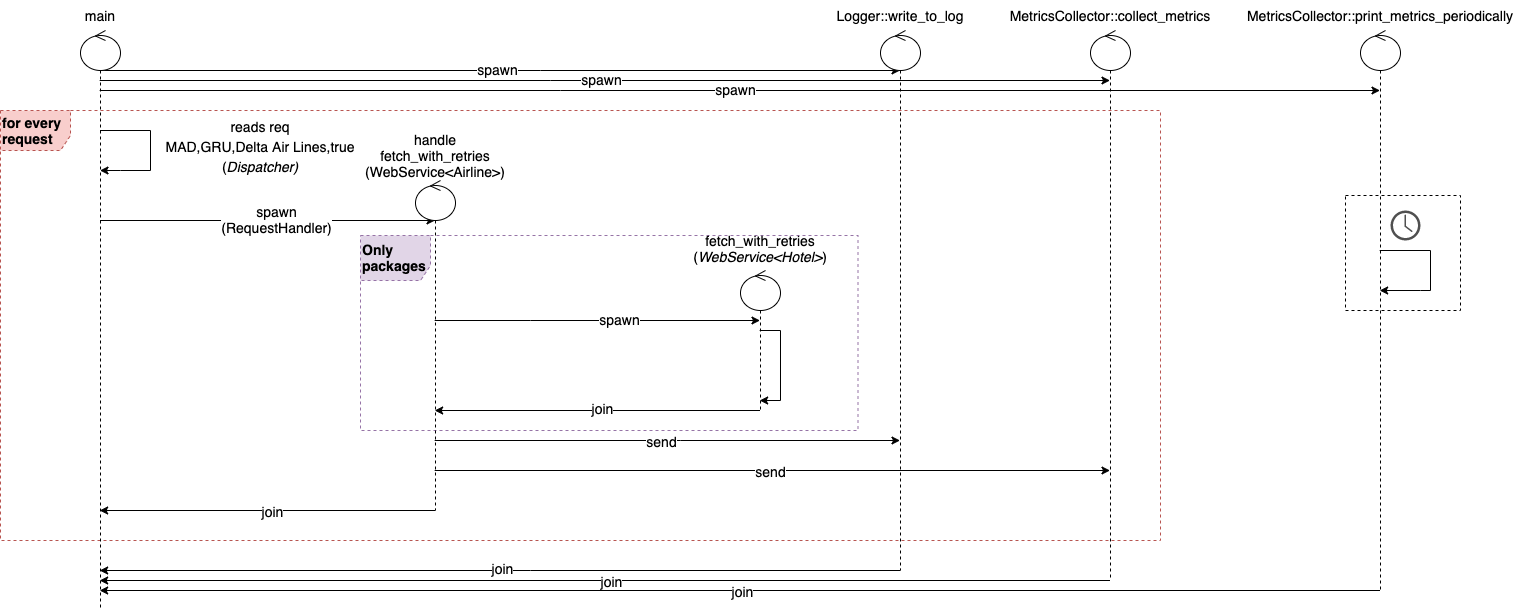

The diagram above was exported from draw.io. Its source (the exported page's mxGraphModel, read from the mxfile embedded in the PNG):
<mxGraphModel dx="2751" dy="995" grid="1" gridSize="10" guides="1" tooltips="1" connect="1" arrows="1" fold="1" page="1" pageScale="1" pageWidth="850" pageHeight="1100" math="0" shadow="0">
  <root>
    <mxCell id="0" />
    <mxCell id="1" parent="0" />
    <mxCell id="2" value="&lt;b style=&quot;text-align: center&quot;&gt;for every request&lt;/b&gt;" style="shape=umlFrame;whiteSpace=wrap;html=1;dashed=1;fontSize=14;align=left;width=70;height=40;fillColor=#f8cecc;strokeColor=#b85450;" vertex="1" parent="1">
      <mxGeometry x="-10" y="180" width="1160" height="430" as="geometry" />
    </mxCell>
    <mxCell id="3" value="&lt;b&gt;Only packages&lt;/b&gt;" style="shape=umlFrame;whiteSpace=wrap;html=1;dashed=1;fontSize=14;align=left;width=70;height=45;fillColor=#e1d5e7;strokeColor=#9673a6;" vertex="1" parent="1">
      <mxGeometry x="350" y="305" width="497.5" height="195" as="geometry" />
    </mxCell>
    <mxCell id="4" value="" style="rounded=0;whiteSpace=wrap;html=1;fontSize=14;align=left;dashed=1;" vertex="1" parent="1">
      <mxGeometry x="1335" y="265" width="115" height="115" as="geometry" />
    </mxCell>
    <mxCell id="5" style="edgeStyle=none;rounded=0;orthogonalLoop=1;jettySize=auto;html=1;fontSize=17;" edge="1" parent="1">
      <mxGeometry relative="1" as="geometry">
        <mxPoint x="89.5" y="240" as="targetPoint" />
        <mxPoint x="89.5" y="200" as="sourcePoint" />
        <Array as="points">
          <mxPoint x="140" y="200" />
          <mxPoint x="140" y="200" />
          <mxPoint x="140" y="240" />
          <mxPoint x="110" y="240" />
        </Array>
      </mxGeometry>
    </mxCell>
    <mxCell id="6" style="edgeStyle=none;rounded=0;orthogonalLoop=1;jettySize=auto;html=1;fontSize=14;" edge="1" target="18" parent="1">
      <mxGeometry relative="1" as="geometry">
        <mxPoint x="89.5" y="290" as="sourcePoint" />
        <Array as="points">
          <mxPoint x="240" y="290" />
        </Array>
      </mxGeometry>
    </mxCell>
    <mxCell id="7" value="spawn&lt;br&gt;(RequestHandler)" style="edgeLabel;html=1;align=center;verticalAlign=middle;resizable=0;points=[];fontSize=14;" vertex="1" connectable="0" parent="6">
      <mxGeometry x="0.0478" y="2" relative="1" as="geometry">
        <mxPoint as="offset" />
      </mxGeometry>
    </mxCell>
    <mxCell id="8" style="edgeStyle=none;rounded=0;orthogonalLoop=1;jettySize=auto;html=1;fontSize=14;" edge="1" source="10" target="28" parent="1">
      <mxGeometry relative="1" as="geometry">
        <mxPoint x="870" y="140" as="targetPoint" />
        <Array as="points">
          <mxPoint x="530" y="140" />
        </Array>
      </mxGeometry>
    </mxCell>
    <mxCell id="9" value="spawn" style="edgeLabel;html=1;align=center;verticalAlign=middle;resizable=0;points=[];fontSize=14;" vertex="1" connectable="0" parent="8">
      <mxGeometry x="-0.0086" y="2" relative="1" as="geometry">
        <mxPoint as="offset" />
      </mxGeometry>
    </mxCell>
    <mxCell id="10" value="" style="shape=umlLifeline;participant=umlControl;perimeter=lifelinePerimeter;whiteSpace=wrap;html=1;container=1;collapsible=0;recursiveResize=0;verticalAlign=top;spacingTop=36;outlineConnect=0;fontSize=17;" vertex="1" parent="1">
      <mxGeometry x="70" y="100" width="40" height="580" as="geometry" />
    </mxCell>
    <mxCell id="11" value="&lt;font style=&quot;font-size: 14px&quot;&gt;reads req&lt;br&gt;MAD,GRU,Delta Air Lines,true&lt;br&gt;(&lt;i&gt;Dispatcher)&lt;/i&gt;&lt;/font&gt;" style="text;html=1;strokeColor=none;fillColor=none;align=center;verticalAlign=middle;whiteSpace=wrap;rounded=0;fontSize=17;" vertex="1" parent="1">
      <mxGeometry x="150" y="200" width="200" height="30" as="geometry" />
    </mxCell>
    <mxCell id="12" style="edgeStyle=none;rounded=0;orthogonalLoop=1;jettySize=auto;html=1;fontSize=14;" edge="1" source="18" target="28" parent="1">
      <mxGeometry relative="1" as="geometry">
        <Array as="points">
          <mxPoint x="670" y="510" />
        </Array>
      </mxGeometry>
    </mxCell>
    <mxCell id="13" value="send" style="edgeLabel;html=1;align=center;verticalAlign=middle;resizable=0;points=[];fontSize=14;" vertex="1" connectable="0" parent="12">
      <mxGeometry x="-0.0602" relative="1" as="geometry">
        <mxPoint x="7" as="offset" />
      </mxGeometry>
    </mxCell>
    <mxCell id="14" style="edgeStyle=none;rounded=0;orthogonalLoop=1;jettySize=auto;html=1;fontSize=14;" edge="1" source="18" target="31" parent="1">
      <mxGeometry relative="1" as="geometry">
        <Array as="points">
          <mxPoint x="760" y="540" />
        </Array>
      </mxGeometry>
    </mxCell>
    <mxCell id="15" value="send" style="edgeLabel;html=1;align=center;verticalAlign=middle;resizable=0;points=[];fontSize=14;" vertex="1" connectable="0" parent="14">
      <mxGeometry x="-0.0948" y="2" relative="1" as="geometry">
        <mxPoint x="30" y="2" as="offset" />
      </mxGeometry>
    </mxCell>
    <mxCell id="16" style="edgeStyle=none;rounded=0;orthogonalLoop=1;jettySize=auto;html=1;fontSize=14;" edge="1" source="18" target="10" parent="1">
      <mxGeometry relative="1" as="geometry">
        <Array as="points">
          <mxPoint x="270" y="580" />
        </Array>
      </mxGeometry>
    </mxCell>
    <mxCell id="17" value="join" style="edgeLabel;html=1;align=center;verticalAlign=middle;resizable=0;points=[];fontSize=14;" vertex="1" connectable="0" parent="16">
      <mxGeometry x="-0.2985" y="-1" relative="1" as="geometry">
        <mxPoint x="-46" y="1" as="offset" />
      </mxGeometry>
    </mxCell>
    <mxCell id="18" value="" style="shape=umlLifeline;participant=umlControl;perimeter=lifelinePerimeter;whiteSpace=wrap;html=1;container=1;collapsible=0;recursiveResize=0;verticalAlign=top;spacingTop=36;outlineConnect=0;fontSize=17;" vertex="1" parent="1">
      <mxGeometry x="405" y="250" width="40" height="330" as="geometry" />
    </mxCell>
    <mxCell id="19" value="handle&lt;br&gt;fetch_with_retries&lt;br&gt;(WebService&amp;lt;Airline&amp;gt;)" style="text;html=1;strokeColor=none;fillColor=none;align=center;verticalAlign=middle;whiteSpace=wrap;rounded=0;fontSize=14;" vertex="1" parent="1">
      <mxGeometry x="395" y="210" width="60" height="30" as="geometry" />
    </mxCell>
    <mxCell id="20" style="edgeStyle=none;rounded=0;orthogonalLoop=1;jettySize=auto;html=1;fontSize=14;" edge="1" source="22" parent="1">
      <mxGeometry relative="1" as="geometry">
        <mxPoint x="424.1666666666665" y="480" as="targetPoint" />
        <Array as="points">
          <mxPoint x="590" y="480" />
        </Array>
      </mxGeometry>
    </mxCell>
    <mxCell id="21" value="join" style="edgeLabel;html=1;align=center;verticalAlign=middle;resizable=0;points=[];fontSize=14;" vertex="1" connectable="0" parent="20">
      <mxGeometry x="-0.1969" y="-3" relative="1" as="geometry">
        <mxPoint x="-28" as="offset" />
      </mxGeometry>
    </mxCell>
    <mxCell id="22" value="" style="shape=umlLifeline;participant=umlControl;perimeter=lifelinePerimeter;whiteSpace=wrap;html=1;container=1;collapsible=0;recursiveResize=0;verticalAlign=top;spacingTop=36;outlineConnect=0;fontSize=17;" vertex="1" parent="1">
      <mxGeometry x="730" y="340" width="40" height="140" as="geometry" />
    </mxCell>
    <mxCell id="23" value="fetch_with_retries&lt;br&gt;(&lt;i&gt;WebService&amp;lt;Hotel&amp;gt;&lt;/i&gt;)" style="text;html=1;strokeColor=none;fillColor=none;align=center;verticalAlign=middle;whiteSpace=wrap;rounded=0;fontSize=14;" vertex="1" parent="1">
      <mxGeometry x="720" y="302.5" width="60" height="30" as="geometry" />
    </mxCell>
    <mxCell id="24" style="edgeStyle=none;rounded=0;orthogonalLoop=1;jettySize=auto;html=1;fontSize=14;" edge="1" target="22" parent="1">
      <mxGeometry relative="1" as="geometry">
        <mxPoint x="599.5" y="390" as="targetPoint" />
        <mxPoint x="424.1666666666665" y="390" as="sourcePoint" />
        <Array as="points">
          <mxPoint x="520" y="390" />
        </Array>
      </mxGeometry>
    </mxCell>
    <mxCell id="25" value="spawn" style="edgeLabel;html=1;align=center;verticalAlign=middle;resizable=0;points=[];fontSize=14;" vertex="1" connectable="0" parent="24">
      <mxGeometry x="0.2182" y="2" relative="1" as="geometry">
        <mxPoint x="-15" as="offset" />
      </mxGeometry>
    </mxCell>
    <mxCell id="26" style="edgeStyle=none;rounded=0;orthogonalLoop=1;jettySize=auto;html=1;fontSize=14;" edge="1" source="28" target="10" parent="1">
      <mxGeometry relative="1" as="geometry">
        <Array as="points">
          <mxPoint x="520" y="640" />
        </Array>
      </mxGeometry>
    </mxCell>
    <mxCell id="27" value="join" style="edgeLabel;html=1;align=center;verticalAlign=middle;resizable=0;points=[];fontSize=14;" vertex="1" connectable="0" parent="26">
      <mxGeometry x="0.0263" y="-3" relative="1" as="geometry">
        <mxPoint x="12" as="offset" />
      </mxGeometry>
    </mxCell>
    <mxCell id="28" value="" style="shape=umlLifeline;participant=umlControl;perimeter=lifelinePerimeter;whiteSpace=wrap;html=1;container=1;collapsible=0;recursiveResize=0;verticalAlign=top;spacingTop=36;outlineConnect=0;fontSize=17;" vertex="1" parent="1">
      <mxGeometry x="870" y="100" width="40" height="540" as="geometry" />
    </mxCell>
    <mxCell id="29" style="edgeStyle=none;rounded=0;orthogonalLoop=1;jettySize=auto;html=1;fontSize=14;" edge="1" source="31" target="10" parent="1">
      <mxGeometry relative="1" as="geometry">
        <Array as="points">
          <mxPoint x="600" y="650" />
        </Array>
      </mxGeometry>
    </mxCell>
    <mxCell id="30" value="join" style="edgeLabel;html=1;align=center;verticalAlign=middle;resizable=0;points=[];fontSize=14;" vertex="1" connectable="0" parent="29">
      <mxGeometry x="-0.0624" y="-2" relative="1" as="geometry">
        <mxPoint x="-26" y="2" as="offset" />
      </mxGeometry>
    </mxCell>
    <mxCell id="31" value="" style="shape=umlLifeline;participant=umlControl;perimeter=lifelinePerimeter;whiteSpace=wrap;html=1;container=1;collapsible=0;recursiveResize=0;verticalAlign=top;spacingTop=36;outlineConnect=0;fontSize=17;" vertex="1" parent="1">
      <mxGeometry x="1080" y="100" width="40" height="550" as="geometry" />
    </mxCell>
    <mxCell id="32" style="edgeStyle=none;rounded=0;orthogonalLoop=1;jettySize=auto;html=1;fontSize=14;" edge="1" source="10" target="31" parent="1">
      <mxGeometry relative="1" as="geometry">
        <mxPoint x="909.5" y="150" as="targetPoint" />
        <mxPoint x="99.5" y="150" as="sourcePoint" />
        <Array as="points">
          <mxPoint x="540" y="150" />
        </Array>
      </mxGeometry>
    </mxCell>
    <mxCell id="33" value="spawn" style="edgeLabel;html=1;align=center;verticalAlign=middle;resizable=0;points=[];fontSize=14;" vertex="1" connectable="0" parent="32">
      <mxGeometry x="-0.0086" y="2" relative="1" as="geometry">
        <mxPoint as="offset" />
      </mxGeometry>
    </mxCell>
    <mxCell id="34" value="main" style="text;html=1;strokeColor=none;fillColor=none;align=center;verticalAlign=middle;whiteSpace=wrap;rounded=0;fontSize=14;" vertex="1" parent="1">
      <mxGeometry x="60" y="70" width="60" height="30" as="geometry" />
    </mxCell>
    <mxCell id="35" value="Logger::write_to_log" style="text;html=1;strokeColor=none;fillColor=none;align=center;verticalAlign=middle;whiteSpace=wrap;rounded=0;fontSize=14;" vertex="1" parent="1">
      <mxGeometry x="860" y="70" width="60" height="30" as="geometry" />
    </mxCell>
    <mxCell id="36" value="MetricsCollector::collect_metrics" style="text;html=1;strokeColor=none;fillColor=none;align=center;verticalAlign=middle;whiteSpace=wrap;rounded=0;fontSize=14;" vertex="1" parent="1">
      <mxGeometry x="1070" y="70" width="60" height="30" as="geometry" />
    </mxCell>
    <mxCell id="37" style="edgeStyle=none;rounded=0;orthogonalLoop=1;jettySize=auto;html=1;fontSize=14;" edge="1" source="10" target="41" parent="1">
      <mxGeometry relative="1" as="geometry">
        <mxPoint x="1150" y="160" as="targetPoint" />
        <mxPoint x="99.5" y="160" as="sourcePoint" />
        <Array as="points">
          <mxPoint x="550" y="160" />
        </Array>
      </mxGeometry>
    </mxCell>
    <mxCell id="38" value="spawn" style="edgeLabel;html=1;align=center;verticalAlign=middle;resizable=0;points=[];fontSize=14;" vertex="1" connectable="0" parent="37">
      <mxGeometry x="-0.0086" y="2" relative="1" as="geometry">
        <mxPoint as="offset" />
      </mxGeometry>
    </mxCell>
    <mxCell id="39" style="edgeStyle=none;rounded=0;orthogonalLoop=1;jettySize=auto;html=1;fontSize=14;" edge="1" source="41" target="10" parent="1">
      <mxGeometry relative="1" as="geometry">
        <Array as="points">
          <mxPoint x="730" y="660" />
        </Array>
      </mxGeometry>
    </mxCell>
    <mxCell id="40" value="join" style="edgeLabel;html=1;align=center;verticalAlign=middle;resizable=0;points=[];fontSize=14;" vertex="1" connectable="0" parent="39">
      <mxGeometry x="-0.0742" relative="1" as="geometry">
        <mxPoint x="-46" as="offset" />
      </mxGeometry>
    </mxCell>
    <mxCell id="41" value="" style="shape=umlLifeline;participant=umlControl;perimeter=lifelinePerimeter;whiteSpace=wrap;html=1;container=1;collapsible=0;recursiveResize=0;verticalAlign=top;spacingTop=36;outlineConnect=0;fontSize=17;" vertex="1" parent="1">
      <mxGeometry x="1350" y="100" width="40" height="560" as="geometry" />
    </mxCell>
    <mxCell id="42" value="MetricsCollector::print_metrics_periodically" style="text;html=1;strokeColor=none;fillColor=none;align=center;verticalAlign=middle;whiteSpace=wrap;rounded=0;fontSize=14;" vertex="1" parent="1">
      <mxGeometry x="1340" y="70" width="60" height="30" as="geometry" />
    </mxCell>
    <mxCell id="43" value="" style="sketch=0;pointerEvents=1;shadow=0;dashed=0;html=1;strokeColor=none;fillColor=#505050;labelPosition=center;verticalLabelPosition=bottom;verticalAlign=top;outlineConnect=0;align=center;shape=mxgraph.office.concepts.clock;fontSize=14;" vertex="1" parent="1">
      <mxGeometry x="1380" y="280" width="30" height="30" as="geometry" />
    </mxCell>
    <mxCell id="44" style="edgeStyle=none;rounded=0;orthogonalLoop=1;jettySize=auto;html=1;fontSize=17;" edge="1" source="41" target="41" parent="1">
      <mxGeometry relative="1" as="geometry">
        <mxPoint x="1450" y="360" as="targetPoint" />
        <mxPoint x="1450" y="320" as="sourcePoint" />
        <Array as="points">
          <mxPoint x="1420" y="320" />
          <mxPoint x="1420" y="360" />
          <mxPoint x="1410" y="360" />
        </Array>
      </mxGeometry>
    </mxCell>
    <mxCell id="45" style="edgeStyle=none;rounded=0;orthogonalLoop=1;jettySize=auto;html=1;fontSize=14;" edge="1" source="22" target="22" parent="1">
      <mxGeometry relative="1" as="geometry">
        <Array as="points">
          <mxPoint x="770" y="400" />
          <mxPoint x="770" y="470" />
        </Array>
      </mxGeometry>
    </mxCell>
  </root>
</mxGraphModel>